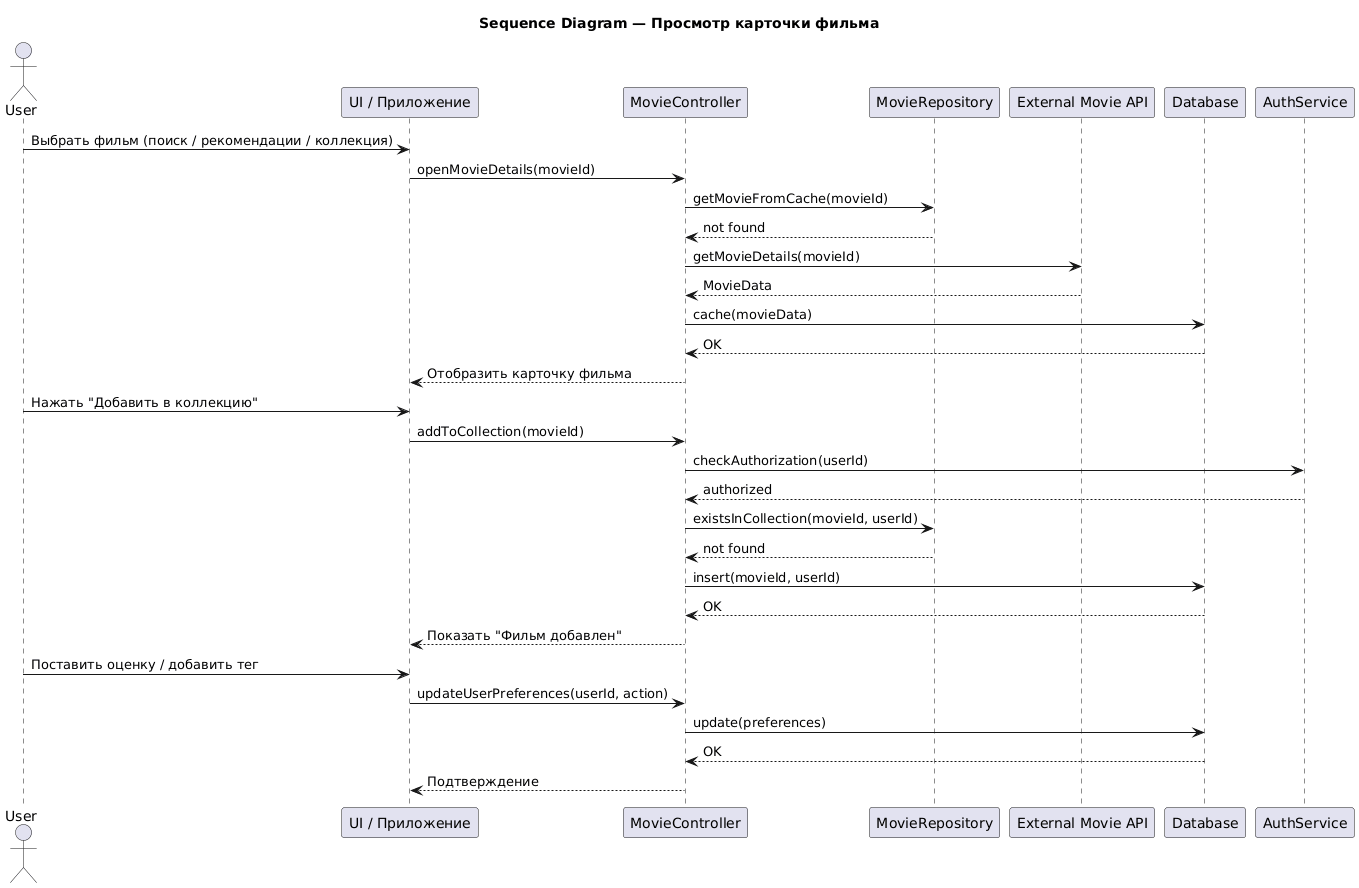

The diagram above was rendered by PlantUML. Its source (embedded in the PNG):
@startuml
title Sequence Diagram — Просмотр карточки фильма

actor User
participant "UI / Приложение" as UI
participant "MovieController" as Controller
participant "MovieRepository" as Repo
participant "External Movie API" as API
participant "Database" as DB
participant "AuthService" as Auth

User -> UI : Выбрать фильм (поиск / рекомендации / коллекция)
UI -> Controller : openMovieDetails(movieId)

Controller -> Repo : getMovieFromCache(movieId)
Repo --> Controller : not found

Controller -> API : getMovieDetails(movieId)
API --> Controller : MovieData
Controller -> DB : cache(movieData)
DB --> Controller : OK
Controller --> UI : Отобразить карточку фильма

User -> UI : Нажать "Добавить в коллекцию"
UI -> Controller : addToCollection(movieId)

Controller -> Auth : checkAuthorization(userId)
Auth --> Controller : authorized

Controller -> Repo : existsInCollection(movieId, userId)
Repo --> Controller : not found
Controller -> DB : insert(movieId, userId)
DB --> Controller : OK
Controller --> UI : Показать "Фильм добавлен"

User -> UI : Поставить оценку / добавить тег
UI -> Controller : updateUserPreferences(userId, action)
Controller -> DB : update(preferences)
DB --> Controller : OK
Controller --> UI : Подтверждение
@enduml